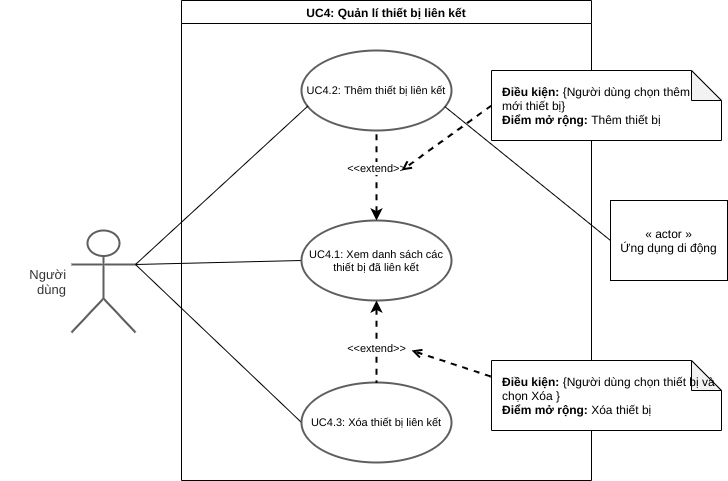

The diagram above was exported from draw.io. Its source (the exported page's mxGraphModel, read from the mxfile embedded in the PNG):
<mxGraphModel dx="1185" dy="718" grid="1" gridSize="10" guides="1" tooltips="1" connect="1" arrows="1" fold="1" page="1" pageScale="1" pageWidth="850" pageHeight="1100" math="0" shadow="0">
  <root>
    <mxCell id="ZTBNDYyG2H2M2hjQRJ6W-0" />
    <mxCell id="ZTBNDYyG2H2M2hjQRJ6W-1" parent="ZTBNDYyG2H2M2hjQRJ6W-0" />
    <mxCell id="4uys_kbSyCy0PqfLs0Kp-2" style="edgeStyle=none;rounded=0;orthogonalLoop=1;jettySize=auto;html=1;exitX=1;exitY=0.3333333333333333;exitDx=0;exitDy=0;exitPerimeter=0;entryX=0;entryY=0.5;entryDx=0;entryDy=0;startArrow=none;startFill=0;endArrow=none;endFill=0;strokeWidth=1;" edge="1" parent="ZTBNDYyG2H2M2hjQRJ6W-1" source="QQqNSGGLIptG831de-pk-0" target="AwJi_v2JYqc9zdMhSB-v-2">
      <mxGeometry relative="1" as="geometry" />
    </mxCell>
    <UserObject label="Người dùng" lucidchartObjectId="J~mGK7bea8NV" id="QQqNSGGLIptG831de-pk-0">
      <mxCell style="html=1;whiteSpace=wrap;shape=umlActor;labelPosition=left;verticalLabelPosition=middle;verticalAlign=middle;whiteSpace=nowrap;whiteSpace=wrap;fontSize=13;fontColor=#333333;spacing=0;strokeColor=#5e5e5e;strokeOpacity=100;rounded=1;absoluteArcSize=1;arcSize=7.199999999999999;strokeWidth=2;align=right;spacingRight=5;" vertex="1" zOrder="1" parent="ZTBNDYyG2H2M2hjQRJ6W-1">
        <mxGeometry x="100" y="300" width="64" height="102" as="geometry" />
      </mxCell>
    </UserObject>
    <UserObject label="UC4.2: Thêm thiết bị liên kết" lucidchartObjectId="mbnGbb5BXULh" id="acdKDYHgTL34wd5Aya7d-0">
      <mxCell style="html=1;whiteSpace=wrap;ellipse;whiteSpace=wrap;fontSize=11;spacing=3;strokeColor=#5e5e5e;strokeOpacity=100;rounded=1;absoluteArcSize=1;arcSize=7.199999999999999;strokeWidth=2;" vertex="1" zOrder="5" parent="ZTBNDYyG2H2M2hjQRJ6W-1">
        <mxGeometry x="330" y="120" width="150" height="80" as="geometry" />
      </mxCell>
    </UserObject>
    <mxCell id="AVIPZV3OCDnQ26rnNiuk-4" style="edgeStyle=none;rounded=0;orthogonalLoop=1;jettySize=auto;html=1;exitX=0;exitY=0.5;exitDx=0;exitDy=0;entryX=1;entryY=0.3333333333333333;entryDx=0;entryDy=0;entryPerimeter=0;startArrow=none;startFill=0;endArrow=none;endFill=0;strokeWidth=1;" edge="1" parent="ZTBNDYyG2H2M2hjQRJ6W-1" source="AwJi_v2JYqc9zdMhSB-v-0" target="QQqNSGGLIptG831de-pk-0">
      <mxGeometry relative="1" as="geometry" />
    </mxCell>
    <UserObject label="UC4.1: Xem danh sách các thiết bị đã liên kết" lucidchartObjectId="mbnGbb5BXULh" id="AwJi_v2JYqc9zdMhSB-v-0">
      <mxCell style="html=1;whiteSpace=wrap;ellipse;whiteSpace=wrap;fontSize=11;spacing=3;strokeColor=#5e5e5e;strokeOpacity=100;rounded=1;absoluteArcSize=1;arcSize=7.199999999999999;strokeWidth=2;" vertex="1" zOrder="5" parent="ZTBNDYyG2H2M2hjQRJ6W-1">
        <mxGeometry x="330" y="290" width="150" height="80" as="geometry" />
      </mxCell>
    </UserObject>
    <UserObject label="UC4.3: Xóa thiết bị liên kết" lucidchartObjectId="mbnGbb5BXULh" id="AwJi_v2JYqc9zdMhSB-v-2">
      <mxCell style="html=1;whiteSpace=wrap;ellipse;whiteSpace=wrap;fontSize=11;spacing=3;strokeColor=#5e5e5e;strokeOpacity=100;rounded=1;absoluteArcSize=1;arcSize=7.199999999999999;strokeWidth=2;" vertex="1" zOrder="5" parent="ZTBNDYyG2H2M2hjQRJ6W-1">
        <mxGeometry x="330" y="452" width="150" height="80" as="geometry" />
      </mxCell>
    </UserObject>
    <mxCell id="4uys_kbSyCy0PqfLs0Kp-1" style="rounded=0;orthogonalLoop=1;jettySize=auto;html=1;startArrow=none;startFill=0;endArrow=none;endFill=0;entryX=1;entryY=0.3333333333333333;entryDx=0;entryDy=0;entryPerimeter=0;exitX=0.044;exitY=0.692;exitDx=0;exitDy=0;exitPerimeter=0;" edge="1" parent="ZTBNDYyG2H2M2hjQRJ6W-1" source="acdKDYHgTL34wd5Aya7d-0" target="QQqNSGGLIptG831de-pk-0">
      <mxGeometry relative="1" as="geometry">
        <mxPoint x="320" y="210" as="sourcePoint" />
        <mxPoint x="164" y="332" as="targetPoint" />
      </mxGeometry>
    </mxCell>
    <mxCell id="AVIPZV3OCDnQ26rnNiuk-0" value="&amp;lt;&amp;lt;extend&amp;gt;&amp;gt;" style="endArrow=none;dashed=1;html=1;strokeWidth=2;exitX=0.5;exitY=0;exitDx=0;exitDy=0;entryX=0.5;entryY=1;entryDx=0;entryDy=0;endFill=0;startArrow=classic;startFill=1;" edge="1" parent="ZTBNDYyG2H2M2hjQRJ6W-1" source="AwJi_v2JYqc9zdMhSB-v-0" target="acdKDYHgTL34wd5Aya7d-0">
      <mxGeometry x="0.172" width="50" height="50" relative="1" as="geometry">
        <mxPoint x="431.6100000000001" y="357.8299999999999" as="sourcePoint" />
        <mxPoint x="566.6300000000001" y="249.4799999999999" as="targetPoint" />
        <mxPoint as="offset" />
      </mxGeometry>
    </mxCell>
    <mxCell id="AVIPZV3OCDnQ26rnNiuk-1" value="&amp;lt;&amp;lt;extend&amp;gt;&amp;gt;" style="endArrow=none;dashed=1;html=1;strokeWidth=2;exitX=0.5;exitY=1;exitDx=0;exitDy=0;entryX=0.5;entryY=0;entryDx=0;entryDy=0;endFill=0;startArrow=classic;startFill=1;" edge="1" parent="ZTBNDYyG2H2M2hjQRJ6W-1" source="AwJi_v2JYqc9zdMhSB-v-0" target="AwJi_v2JYqc9zdMhSB-v-2">
      <mxGeometry x="0.172" width="50" height="50" relative="1" as="geometry">
        <mxPoint x="441.6100000000001" y="367.8299999999999" as="sourcePoint" />
        <mxPoint x="576.6300000000001" y="259.4799999999999" as="targetPoint" />
        <mxPoint as="offset" />
      </mxGeometry>
    </mxCell>
    <mxCell id="7AwncXEwpIDqaK75jxW_-2" style="edgeStyle=none;rounded=0;orthogonalLoop=1;jettySize=auto;html=1;exitX=0;exitY=0.5;exitDx=0;exitDy=0;entryX=0.956;entryY=0.702;entryDx=0;entryDy=0;entryPerimeter=0;startArrow=none;startFill=0;endArrow=none;endFill=0;strokeWidth=1;" edge="1" parent="ZTBNDYyG2H2M2hjQRJ6W-1" source="7AwncXEwpIDqaK75jxW_-0" target="acdKDYHgTL34wd5Aya7d-0">
      <mxGeometry relative="1" as="geometry" />
    </mxCell>
    <mxCell id="7AwncXEwpIDqaK75jxW_-0" value="« actor »&lt;br&gt;Ứng dụng di động" style="html=1;" vertex="1" parent="ZTBNDYyG2H2M2hjQRJ6W-1">
      <mxGeometry x="639" y="270" width="117" height="80" as="geometry" />
    </mxCell>
    <mxCell id="A97UqyWgKJJBCOEE60SC-1" value="UC4: Quản lí thiết bị liên kết" style="swimlane;" vertex="1" parent="ZTBNDYyG2H2M2hjQRJ6W-1">
      <mxGeometry x="210" y="70" width="410" height="480" as="geometry" />
    </mxCell>
    <mxCell id="gZ94O32P7wL-wi9-lkCo-0" value="&lt;b&gt;Điều kiện:&lt;/b&gt; {Người dùng chọn thêm &lt;br&gt;mới thiết bị}&amp;nbsp;&lt;br&gt;&lt;b&gt;Điểm mở rộng:&lt;/b&gt;&amp;nbsp;Thêm thiết bị" style="shape=note;whiteSpace=wrap;html=1;backgroundOutline=1;darkOpacity=0.05;align=left;spacingLeft=9;" vertex="1" parent="ZTBNDYyG2H2M2hjQRJ6W-1">
      <mxGeometry x="520" y="140" width="230" height="70" as="geometry" />
    </mxCell>
    <mxCell id="gZ94O32P7wL-wi9-lkCo-1" value="&lt;b&gt;Điều kiện:&lt;/b&gt; {Người dùng chọn thiết bị và&lt;br&gt;chọn Xóa }&amp;nbsp;&lt;br&gt;&lt;b&gt;Điểm mở rộng:&lt;/b&gt;&amp;nbsp;Xóa thiết bị" style="shape=note;whiteSpace=wrap;html=1;backgroundOutline=1;darkOpacity=0.05;align=left;spacingLeft=9;" vertex="1" parent="ZTBNDYyG2H2M2hjQRJ6W-1">
      <mxGeometry x="520" y="430" width="230" height="70" as="geometry" />
    </mxCell>
    <mxCell id="WIqVPcVedvOf_W1ABGjR-0" value="" style="endArrow=open;dashed=1;html=1;strokeWidth=2;exitX=-0.003;exitY=0.228;exitDx=0;exitDy=0;exitPerimeter=0;startArrow=none;startFill=0;endFill=0;" edge="1" parent="ZTBNDYyG2H2M2hjQRJ6W-1" source="gZ94O32P7wL-wi9-lkCo-1">
      <mxGeometry width="50" height="50" relative="1" as="geometry">
        <mxPoint x="347.5" y="500" as="sourcePoint" />
        <mxPoint x="440" y="420" as="targetPoint" />
      </mxGeometry>
    </mxCell>
    <mxCell id="WIqVPcVedvOf_W1ABGjR-1" value="" style="endArrow=open;dashed=1;html=1;strokeWidth=2;exitX=0;exitY=0.5;exitDx=0;exitDy=0;exitPerimeter=0;startArrow=none;startFill=0;endFill=0;" edge="1" parent="ZTBNDYyG2H2M2hjQRJ6W-1" source="gZ94O32P7wL-wi9-lkCo-0">
      <mxGeometry width="50" height="50" relative="1" as="geometry">
        <mxPoint x="357.5" y="510" as="sourcePoint" />
        <mxPoint x="430" y="240" as="targetPoint" />
      </mxGeometry>
    </mxCell>
  </root>
</mxGraphModel>